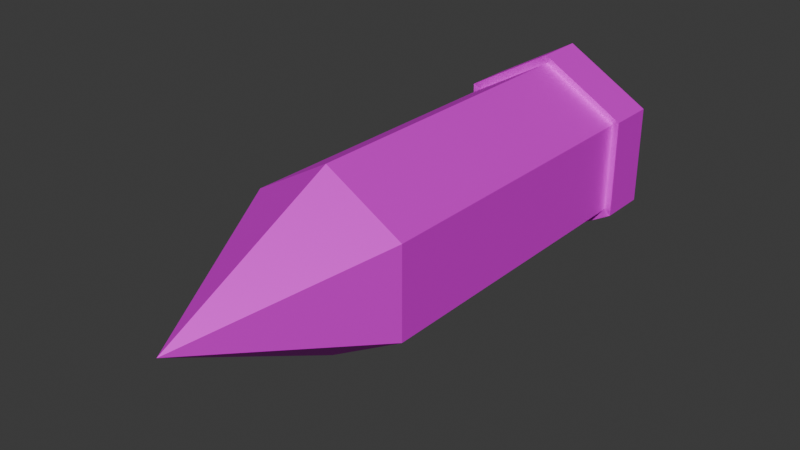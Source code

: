 # Source: Bullet.blend  (saved by Blender 4.5.90; exported with 4.5.12 LTS)
import bpy
from mathutils import Matrix  # noqa: F401  (used for matrix-valued properties, if any)

bpy.ops.wm.read_factory_settings(use_empty=True)
scene = bpy.context.scene
scene.name = 'Scene'

# ---- collections
col_collection = bpy.data.collections.new('Collection'); scene.collection.children.link(col_collection)

# ---- images (referenced by path relative to the original .blend; pixels are not part of the script)
import os
ASSET_DIR = os.environ.get("B2B_ASSET_DIR", "")  # directory of the original .blend (textures are referenced by path, not embedded)
HERE = os.path.dirname(os.path.abspath(__file__))  # packed textures are extracted next to this script under _unpacked/

def load_image(name, relpath, width, height, colorspace="sRGB"):
    """Load a texture the original file referenced (path relative to the .blend, or extracted next to this script)."""
    p = next((c for c in (os.path.join(HERE, relpath), os.path.join(ASSET_DIR, relpath)) if relpath and os.path.exists(c)), "")
    if p:
        img = bpy.data.images.load(p, check_existing=True)
        img.name = name
    else:  # same state as the original file: an image datablock whose file is absent (Cycles renders it pink)
        img = bpy.data.images.new(name, width, height)
        img.source = "FILE"
        img.filepath = "//" + (relpath or name)
    img.colorspace_settings.name = colorspace
    return img
img_rust_coarse_01_diff_1k_jpg = load_image('rust_coarse_01_diff_1k.jpg', 'rust_coarse_01_diff_1k.jpg', 1024, 1024, 'sRGB')

# ---- materials (node trees are filled in below, after node groups)
mat_top = bpy.data.materials.new('top')

# ---- material node trees
mat_top.use_nodes = True; mat_top.node_tree.nodes.clear()
_N = mat_top.node_tree.nodes; _L = mat_top.node_tree.links
n0 = _N.new('ShaderNodeBsdfPrincipled'); n0.name = 'プリンシプルBSDF'; n0.location = (-200, 100)
n0.inputs[1].default_value = 0.3651
n0.inputs[2].default_value = 0.5952
n1 = _N.new('ShaderNodeOutputMaterial'); n1.name = 'マテリアル出力'; n1.location = (200, 100)
n2 = _N.new('ShaderNodeTexImage'); n2.name = '画像テクスチャ'; n2.location = (-490, 80)
n2.image = img_rust_coarse_01_diff_1k_jpg
_L.new(n0.outputs[0], n1.inputs[0])
_L.new(n2.outputs[0], n0.inputs[0])
n1.is_active_output = True

# ---- world
world_world = bpy.data.worlds.new('World'); scene.world = world_world
world_world.use_nodes = True; world_world.node_tree.nodes.clear()
_N = world_world.node_tree.nodes; _L = world_world.node_tree.links
n0 = _N.new('ShaderNodeOutputWorld'); n0.name = 'World Output'; n0.location = (200, 100)
n1 = _N.new('ShaderNodeBackground'); n1.name = 'Background'; n1.location = (-200, 100)
n1.inputs[0].default_value = (0.05088, 0.05088, 0.05088, 1.0)
_L.new(n1.outputs[0], n0.inputs[0])
n0.is_active_output = True
world_world.color = (0.05088, 0.05088, 0.05088)
world_world.sun_shadow_jitter_overblur = 0.0

# ---- meshes
me_x = bpy.data.meshes.new('円錐')
me_x.from_pydata([(0.0, -1.0, 0.5), (0.433, -1.0, 0.25), (0.433, -1.0, -0.25), (0.0, -1.0, -0.5), (-0.433, -1.0, -0.25), (-0.433, -1.0, 0.25), (0.0, -2.0, -2.782e-08), (0.0, 1.0, 0.5), (0.0, -1.0, 0.5), (0.433, 1.0, 0.25), (0.433, -1.0, 0.25), (0.433, 1.0, -0.25), (0.433, -1.0, -0.25), (0.0, 1.0, -0.5), (0.0, -1.0, -0.5), (-0.433, 1.0, -0.25), (-0.433, -1.0, -0.25), (-0.433, 1.0, 0.25), (-0.433, -1.0, 0.25), (0.0, 0.7565, 0.5), (0.433, 0.7565, 0.25), (0.433, 0.7565, -0.25), (0.0, 0.7565, -0.5), (-0.433, 0.7565, -0.25), (-0.433, 0.7565, 0.25), (0.0, 0.7565, 0.5), (0.433, 0.7565, 0.25), (0.433, 0.7565, -0.25), (0.0, 0.7565, -0.5), (-0.433, 0.7565, -0.25), (-0.433, 0.7565, 0.25), (-0.433, 0.7565, 3.307e-08), (0.0, 1.0, 0.5), (0.433, 1.0, 0.25), (0.433, 0.7565, 0.25), (0.433, 1.0, -0.25), (0.433, 0.7565, -0.25), (0.0, 1.0, -0.5), (0.0, 0.7565, -0.5), (-0.433, 1.0, -0.25), (-0.433, 0.7565, -0.25), (-0.433, 1.0, 0.25), (-0.433, 0.7565, 0.25), (0.0, 0.7565, 0.5), (4.855e-10, 1.012, 0.5489), (0.4753, 1.012, 0.2744), (0.4753, 0.7446, 0.2744), (0.4753, 1.012, -0.2744), (0.4753, 0.7446, -0.2744), (4.855e-10, 1.012, -0.5489), (4.855e-10, 0.7446, -0.5489), (-0.4753, 1.012, -0.2744), (-0.4753, 0.7446, -0.2744), (-0.4753, 1.012, 0.2744), (-0.4753, 0.7446, 0.2744), (4.855e-10, 0.7446, 0.5489), (0.0, -0.1217, 0.5), (0.433, -0.1217, 0.25), (0.433, -0.1217, -0.25), (0.0, -0.1217, -0.5), (-0.433, -0.1217, -0.25), (-0.433, -0.1217, 0.25)], [], [(0, 6, 1), (1, 6, 2), (2, 6, 3), (3, 6, 4), (0, 1, 2, 3, 4, 5), (4, 6, 5), (5, 6, 0), (56, 8, 10, 57), (57, 10, 12, 58), (58, 12, 14, 59), (59, 14, 16, 60), (10, 8, 18, 16, 14, 12), (60, 16, 18, 61), (61, 18, 8, 56), (7, 9, 11, 13, 15, 17), (11, 9, 33, 35), (13, 11, 35, 37), (24, 19, 43, 42), (9, 7, 32, 33), (15, 13, 37, 39), (21, 22, 38, 36), (21, 20, 26, 27), (23, 22, 28, 29), (19, 24, 30, 25), (20, 19, 25, 26), (22, 21, 27, 28), (24, 23, 29, 31, 30), (39, 37, 49, 51), (34, 36, 48, 46), (35, 33, 45, 47), (42, 43, 55, 54), (36, 38, 50, 48), (41, 39, 51, 53), (20, 21, 36, 34), (23, 24, 42, 40), (19, 20, 34, 43), (22, 23, 40, 38), (7, 17, 41, 32), (17, 15, 39, 41), (53, 54, 55, 44), (51, 52, 54, 53), (49, 50, 52, 51), (47, 48, 50, 49), (45, 46, 48, 47), (44, 55, 46, 45), (40, 42, 54, 52), (32, 41, 53, 44), (43, 34, 46, 55), (33, 32, 44, 45), (38, 40, 52, 50), (37, 35, 47, 49), (24, 61, 56, 19), (23, 60, 61, 24), (22, 59, 60, 23), (21, 58, 59, 22), (20, 57, 58, 21), (19, 56, 57, 20)])
_uv = me_x.uv_layers.new(name='UVマップ')
_uv.uv.foreach_set('vector', [0.283, 0.0002584, 0.4678, 0.185, 0.283, 0.3698, 0.4683, 0.0002583, 0.6531, 0.185, 0.4683, 0.3698, 0.283, 0.3703, 0.4678, 0.5551, 0.283, 0.7399, 0.4683, 0.3703, 0.6531, 0.5551, 0.4683, 0.7399, 0.1134, 0.9997, 0.2266, 0.9344, 0.2266, 0.8038, 0.1134, 0.7384, 0.0002583, 0.8038, 0.0002583, 0.9344, 0.6536, 0.0002583, 0.8384, 0.185, 0.6536, 0.3698, 0.6536, 0.3703, 0.8384, 0.5551, 0.6536, 0.7399, 0.1568, 0.266, 0.1939, 0.1741, 0.1918, 0.1772, 0.1478, 0.3041, 0.1478, 0.3041, 0.1918, 0.1772, 0.2115, 0.1328, 0.1723, 0.328, 0.1723, 0.328, 0.2115, 0.1328, 0.2427, 0.0002583, 0.2087, 0.2825, 0.2087, 0.2825, 0.2427, 0.0002583, 0.2181, 0.1164, 0.2102, 0.2541, 0.1918, 0.1772, 0.1939, 0.1741, 0.2054, 0.1629, 0.2181, 0.1164, 0.2427, 0.0002583, 0.2115, 0.1328, 0.2102, 0.2541, 0.2181, 0.1164, 0.2054, 0.1629, 0.1857, 0.2468, 0.1857, 0.2468, 0.2054, 0.1629, 0.1939, 0.1741, 0.1568, 0.266, 0.4287, 0.882, 0.3656, 0.8961, 0.32, 0.8508, 0.325, 0.7921, 0.3825, 0.7788, 0.4337, 0.8176, 0.32, 0.8508, 0.3656, 0.8961, 0.3686, 0.8943, 0.3223, 0.8483, 0.325, 0.7921, 0.32, 0.8508, 0.3223, 0.8483, 0.32, 0.7878, 0.4743, 0.8052, 0.4743, 0.9215, 0.4742, 0.9215, 0.4742, 0.8053, 0.3656, 0.8961, 0.4287, 0.882, 0.4319, 0.8848, 0.3686, 0.8943, 0.3825, 0.7788, 0.325, 0.7921, 0.32, 0.7878, 0.3803, 0.7815, 0.283, 0.8635, 0.2907, 0.7625, 0.2908, 0.7625, 0.2831, 0.8634, 0.5314, 0.8711, 0.588, 0.8385, 0.5881, 0.8385, 0.5314, 0.8711, 0.4749, 0.7731, 0.4748, 0.8384, 0.4748, 0.8385, 0.4748, 0.7731, 0.588, 0.7731, 0.5315, 0.7404, 0.5314, 0.7404, 0.5881, 0.7731, 0.588, 0.8385, 0.588, 0.7731, 0.5881, 0.7731, 0.5881, 0.8385, 0.4748, 0.8384, 0.5314, 0.8711, 0.5314, 0.8711, 0.4748, 0.8385, 0.5315, 0.7404, 0.4749, 0.7731, 0.4748, 0.7731, 0.503, 0.7565, 0.5314, 0.7404, 0.3803, 0.7815, 0.32, 0.7878, 0.3102, 0.7793, 0.3797, 0.7783, 0.3592, 0.938, 0.2831, 0.8634, 0.2881, 0.8612, 0.3605, 0.9325, 0.3223, 0.8483, 0.3686, 0.8943, 0.3697, 0.8985, 0.3191, 0.8482, 0.4742, 0.8053, 0.4742, 0.9215, 0.4719, 0.9194, 0.469, 0.8074, 0.2831, 0.8634, 0.2908, 0.7625, 0.2934, 0.7647, 0.2881, 0.8612, 0.4323, 0.8207, 0.3803, 0.7815, 0.3797, 0.7783, 0.4367, 0.8212, 0.3592, 0.9381, 0.283, 0.8635, 0.2831, 0.8634, 0.3592, 0.938, 0.3896, 0.7404, 0.4743, 0.8052, 0.4742, 0.8053, 0.3896, 0.7405, 0.4743, 0.9215, 0.3592, 0.9381, 0.3592, 0.938, 0.4742, 0.9215, 0.2907, 0.7625, 0.3896, 0.7404, 0.3896, 0.7405, 0.2908, 0.7625, 0.4287, 0.882, 0.4337, 0.8176, 0.4323, 0.8207, 0.4319, 0.8848, 0.4337, 0.8176, 0.3825, 0.7788, 0.3803, 0.7815, 0.4323, 0.8207, 0.4367, 0.8212, 0.469, 0.8074, 0.4719, 0.9194, 0.4401, 0.8919, 0.3797, 0.7783, 0.3882, 0.7457, 0.469, 0.8074, 0.4367, 0.8212, 0.3102, 0.7793, 0.2934, 0.7647, 0.3882, 0.7457, 0.3797, 0.7783, 0.3191, 0.8482, 0.2881, 0.8612, 0.2934, 0.7647, 0.3102, 0.7793, 0.3697, 0.8985, 0.3605, 0.9325, 0.2881, 0.8612, 0.3191, 0.8482, 0.4401, 0.8919, 0.4719, 0.9194, 0.3605, 0.9325, 0.3697, 0.8985, 0.3896, 0.7405, 0.4742, 0.8053, 0.469, 0.8074, 0.3882, 0.7457, 0.4319, 0.8848, 0.4323, 0.8207, 0.4367, 0.8212, 0.4401, 0.8919, 0.4742, 0.9215, 0.3592, 0.938, 0.3605, 0.9325, 0.4719, 0.9194, 0.3686, 0.8943, 0.4319, 0.8848, 0.4401, 0.8919, 0.3697, 0.8985, 0.2908, 0.7625, 0.3896, 0.7405, 0.3882, 0.7457, 0.2934, 0.7647, 0.32, 0.7878, 0.3223, 0.8483, 0.3191, 0.8482, 0.3102, 0.7793, 0.1799, 0.2488, 0.1857, 0.2468, 0.1568, 0.266, 0.05789, 0.2996, 0.2825, 0.3272, 0.2102, 0.2541, 0.1857, 0.2468, 0.1799, 0.2488, 0.2825, 0.5113, 0.2087, 0.2825, 0.2102, 0.2541, 0.2825, 0.3272, 0.09652, 0.7379, 0.1723, 0.328, 0.2087, 0.2825, 0.2825, 0.5113, 0.0002583, 0.4745, 0.1478, 0.3041, 0.1723, 0.328, 0.09652, 0.7379, 0.05789, 0.2996, 0.1568, 0.266, 0.1478, 0.3041, 0.0002583, 0.4745])
me_x.materials.append(mat_top)
me_x.update()

# ---- objects
ob_body = bpy.data.objects.new('BODY', me_x)

# ---- transforms, parenting, visibility, modifiers, constraints
ob_body.location = (0.0, 0.0, 0.0)

# ---- collection membership
col_collection.objects.link(ob_body)

# ---- scene / render settings (as saved in the file)
scene.frame_start = 1; scene.frame_end = 250; scene.frame_set(1)
scene.render.engine = 'BLENDER_EEVEE_NEXT'
bpy.context.view_layer.update()

# ---- added for rendering (the .blend has no active camera and no usable light): camera, sun
cam_auto = bpy.data.cameras.new('AutoCamera')
cam_auto.lens = 50.0
cam_auto.sensor_width = 36.0
cam_auto.clip_end = 1000.0
ob_auto_camera = bpy.data.objects.new('AutoCamera', cam_auto)
scene.collection.objects.link(ob_auto_camera)
ob_auto_camera.location = (3.09368, -4.20646, 2.47494)
ob_auto_camera.rotation_euler = (1.09748, -7.21219e-08, 0.694738)
scene.camera = ob_auto_camera
light_auto_sun = bpy.data.lights.new('AutoSun', 'SUN')
light_auto_sun.energy = 3.0
light_auto_sun.angle = 0.0523599
ob_auto_sun = bpy.data.objects.new('AutoSun', light_auto_sun)
scene.collection.objects.link(ob_auto_sun)
ob_auto_sun.rotation_euler = (0.872665, 0.174533, 0.523599)
bpy.context.view_layer.update()
